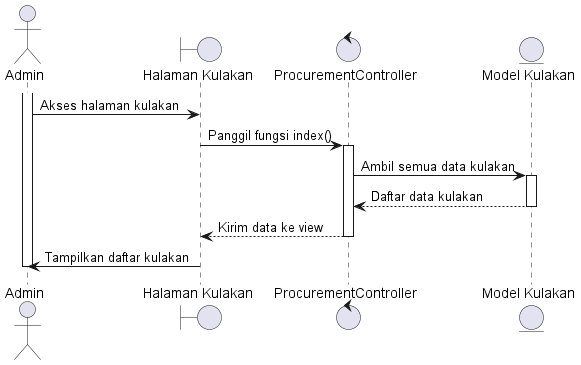

The diagram above was rendered by PlantUML. Its source (embedded in the PNG):
@startuml
actor Admin

boundary "Halaman Kulakan" as ProcurementPage
control "ProcurementController" as Controller
entity "Model Kulakan" as ProcurementModel

activate Admin
Admin -> ProcurementPage: Akses halaman kulakan
ProcurementPage -> Controller: Panggil fungsi index()
activate Controller

Controller -> ProcurementModel: Ambil semua data kulakan
activate ProcurementModel
ProcurementModel --> Controller: Daftar data kulakan
deactivate ProcurementModel

Controller --> ProcurementPage: Kirim data ke view
deactivate Controller

ProcurementPage -> Admin: Tampilkan daftar kulakan
deactivate Admin
@enduml